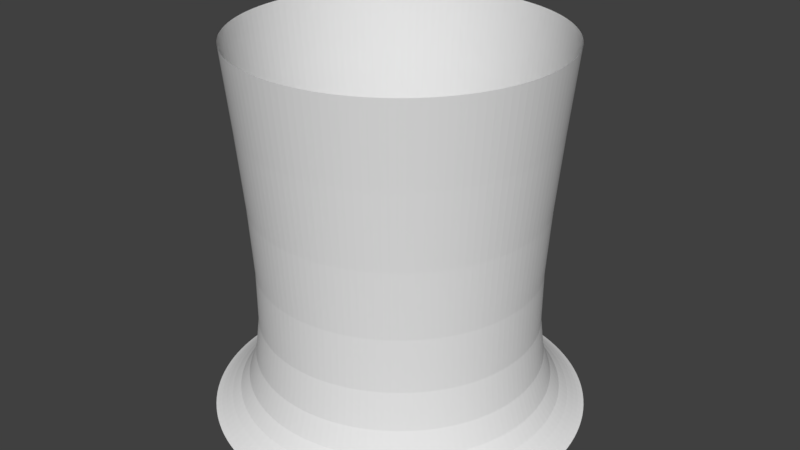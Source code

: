 # Source: Target3.blend  (saved by Blender 2.78.0; exported with 4.5.12 LTS)
import bpy
from mathutils import Matrix  # noqa: F401  (used for matrix-valued properties, if any)

bpy.ops.wm.read_factory_settings(use_empty=True)
scene = bpy.context.scene
scene.name = 'Scene'

# ---- collections
col_collection_1 = bpy.data.collections.new('Collection 1'); scene.collection.children.link(col_collection_1)

# ---- world
world_world = bpy.data.worlds.new('World'); scene.world = world_world
world_world.color = (0.05088, 0.05088, 0.05088)
world_world.use_sun_shadow = False
world_world.sun_shadow_jitter_overblur = 0.0
world_world.cycles.sampling_method = 'MANUAL'

# ---- meshes
me_cylinder = bpy.data.meshes.new('Cylinder')
me_cylinder.from_pydata([(5.953e-08, 0.5, 0.00637), (6.764e-08, 0.4254, 1.006), (0.09755, 0.4904, 0.00637), (0.083, 0.4173, 1.006), (0.1913, 0.4619, 0.00637), (0.1628, 0.3931, 1.006), (0.2778, 0.4157, 0.00637), (0.2364, 0.3537, 1.006), (0.3536, 0.3536, 0.00637), (0.3008, 0.3008, 1.006), (0.4157, 0.2778, 0.00637), (0.3537, 0.2364, 1.006), (0.4619, 0.1913, 0.00637), (0.3931, 0.1628, 1.006), (0.4904, 0.09755, 0.00637), (0.4173, 0.083, 1.006), (0.5, 1.892e-07, 0.00637), (0.4254, 2.339e-07, 1.006), (0.4904, -0.09754, 0.00637), (0.4173, -0.083, 1.006), (0.4619, -0.1913, 0.00637), (0.3931, -0.1628, 1.006), (0.4157, -0.2778, 0.00637), (0.3537, -0.2364, 1.006), (0.3536, -0.3536, 0.00637), (0.3008, -0.3008, 1.006), (0.2778, -0.4157, 0.00637), (0.2364, -0.3537, 1.006), (0.1913, -0.4619, 0.00637), (0.1628, -0.3931, 1.006), (0.09755, -0.4904, 0.00637), (0.083, -0.4173, 1.006), (-1.034e-07, -0.5, 0.00637), (-7.099e-08, -0.4254, 1.006), (-0.09755, -0.4904, 0.00637), (-0.083, -0.4173, 1.006), (-0.1913, -0.4619, 0.00637), (-0.1628, -0.3931, 1.006), (-0.2778, -0.4157, 0.00637), (-0.2364, -0.3537, 1.006), (-0.3536, -0.3536, 0.00637), (-0.3008, -0.3008, 1.006), (-0.4157, -0.2778, 0.00637), (-0.3537, -0.2364, 1.006), (-0.4619, -0.1913, 0.00637), (-0.3931, -0.1628, 1.006), (-0.4904, -0.09754, 0.00637), (-0.4173, -0.083, 1.006), (-0.5, 6.343e-07, 0.00637), (-0.4254, 6.126e-07, 1.006), (-0.4904, 0.09755, 0.00637), (-0.4173, 0.083, 1.006), (-0.4619, 0.1913, 0.00637), (-0.3931, 0.1628, 1.006), (-0.4157, 0.2778, 0.00637), (-0.3537, 0.2364, 1.006), (-0.3536, 0.3536, 0.00637), (-0.3008, 0.3008, 1.006), (-0.2778, 0.4157, 0.00637), (-0.2364, 0.3537, 1.006), (-0.1913, 0.4619, 0.00637), (-0.1628, 0.3931, 1.006), (-0.09754, 0.4904, 0.00637), (-0.083, 0.4173, 1.006), (6.936e-08, 0.3337, 0.126), (0.06509, 0.3272, 0.126), (0.1277, 0.3083, 0.126), (0.1854, 0.2774, 0.126), (0.2359, 0.2359, 0.126), (0.2774, 0.1854, 0.126), (0.3083, 0.1277, 0.126), (0.3272, 0.06509, 0.126), (0.3337, 2.058e-07, 0.126), (0.3272, -0.06509, 0.126), (0.3083, -0.1277, 0.126), (0.2774, -0.1854, 0.126), (0.2359, -0.2359, 0.126), (0.1854, -0.2774, 0.126), (0.1277, -0.3083, 0.126), (0.06509, -0.3272, 0.126), (-3.936e-08, -0.3337, 0.126), (-0.06509, -0.3272, 0.126), (-0.1277, -0.3083, 0.126), (-0.1854, -0.2774, 0.126), (-0.2359, -0.2359, 0.126), (-0.2774, -0.1854, 0.126), (-0.3083, -0.1277, 0.126), (-0.3272, -0.06509, 0.126), (-0.3337, 5.028e-07, 0.126), (-0.3272, 0.06509, 0.126), (-0.3083, 0.1277, 0.126), (-0.2774, 0.1854, 0.126), (-0.2359, 0.2359, 0.126), (-0.1854, 0.2774, 0.126), (-0.1277, 0.3083, 0.126), (-0.06509, 0.3272, 0.126), (0.09227, 0.4639, 0.01585), (0.181, 0.437, 0.01585), (0.2628, 0.3933, 0.01585), (0.3344, 0.3344, 0.01585), (0.3933, 0.2628, 0.01585), (0.437, 0.181, 0.01585), (0.4639, 0.09227, 0.01585), (0.473, 1.949e-07, 0.01585), (0.4639, -0.09227, 0.01585), (0.437, -0.181, 0.01585), (0.3933, -0.2628, 0.01585), (0.3344, -0.3344, 0.01585), (0.2628, -0.3933, 0.01585), (0.181, -0.437, 0.01585), (0.09227, -0.4639, 0.01585), (-9.138e-08, -0.473, 0.01585), (-0.09227, -0.4639, 0.01585), (-0.181, -0.437, 0.01585), (-0.2628, -0.3933, 0.01585), (-0.3344, -0.3344, 0.01585), (-0.3933, -0.2628, 0.01585), (-0.437, -0.181, 0.01585), (-0.4639, -0.09227, 0.01585), (-0.473, 6.159e-07, 0.01585), (-0.4639, 0.09227, 0.01585), (-0.437, 0.181, 0.01585), (-0.3933, 0.2628, 0.01585), (-0.3344, 0.3344, 0.01585), (-0.2628, 0.3933, 0.01585), (-0.181, 0.437, 0.01585), (-0.09227, 0.4639, 0.01585), (6.274e-08, 0.473, 0.01585)], [], [(64, 1, 3, 65), (65, 3, 5, 66), (66, 5, 7, 67), (67, 7, 9, 68), (68, 9, 11, 69), (69, 11, 13, 70), (70, 13, 15, 71), (71, 15, 17, 72), (72, 17, 19, 73), (73, 19, 21, 74), (74, 21, 23, 75), (75, 23, 25, 76), (76, 25, 27, 77), (77, 27, 29, 78), (78, 29, 31, 79), (79, 31, 33, 80), (80, 33, 35, 81), (81, 35, 37, 82), (82, 37, 39, 83), (83, 39, 41, 84), (84, 41, 43, 85), (85, 43, 45, 86), (86, 45, 47, 87), (87, 47, 49, 88), (88, 49, 51, 89), (89, 51, 53, 90), (90, 53, 55, 91), (91, 55, 57, 92), (92, 57, 59, 93), (93, 59, 61, 94), (94, 61, 63, 95), (95, 63, 1, 64), (126, 95, 64, 127), (125, 94, 95, 126), (124, 93, 94, 125), (123, 92, 93, 124), (122, 91, 92, 123), (121, 90, 91, 122), (120, 89, 90, 121), (119, 88, 89, 120), (118, 87, 88, 119), (117, 86, 87, 118), (116, 85, 86, 117), (115, 84, 85, 116), (114, 83, 84, 115), (113, 82, 83, 114), (112, 81, 82, 113), (111, 80, 81, 112), (110, 79, 80, 111), (109, 78, 79, 110), (108, 77, 78, 109), (107, 76, 77, 108), (106, 75, 76, 107), (105, 74, 75, 106), (104, 73, 74, 105), (103, 72, 73, 104), (102, 71, 72, 103), (101, 70, 71, 102), (100, 69, 70, 101), (99, 68, 69, 100), (98, 67, 68, 99), (97, 66, 67, 98), (96, 65, 66, 97), (127, 64, 65, 96), (0, 127, 96, 2), (2, 96, 97, 4), (4, 97, 98, 6), (6, 98, 99, 8), (8, 99, 100, 10), (10, 100, 101, 12), (12, 101, 102, 14), (14, 102, 103, 16), (16, 103, 104, 18), (18, 104, 105, 20), (20, 105, 106, 22), (22, 106, 107, 24), (24, 107, 108, 26), (26, 108, 109, 28), (28, 109, 110, 30), (30, 110, 111, 32), (32, 111, 112, 34), (34, 112, 113, 36), (36, 113, 114, 38), (38, 114, 115, 40), (40, 115, 116, 42), (42, 116, 117, 44), (44, 117, 118, 46), (46, 118, 119, 48), (48, 119, 120, 50), (50, 120, 121, 52), (52, 121, 122, 54), (54, 122, 123, 56), (56, 123, 124, 58), (58, 124, 125, 60), (60, 125, 126, 62), (62, 126, 127, 0)])
_uv = me_cylinder.uv_layers.new(name='UVMap')
_uv.uv.foreach_set('vector', [0.7968, 0.01101, 2.329, 0.9066, 2.267, 0.9066, 0.7343, 0.01101, 0.7343, 0.01101, 2.267, 0.9066, 2.204, 0.9066, 0.6718, 0.01101, 0.6718, 0.01101, 2.204, 0.9066, 2.142, 0.9066, 0.6093, 0.01101, 0.6093, 0.01101, 2.142, 0.9066, 2.079, 0.9066, 0.5468, 0.01101, 0.5468, 0.01101, 2.079, 0.9066, 2.017, 0.9066, 0.4843, 0.01101, 0.4843, 0.01101, 2.017, 0.9066, 1.954, 0.9066, 0.4219, 0.01101, 0.4219, 0.01101, 1.954, 0.9066, 1.892, 0.9066, 0.3594, 0.01101, 0.3594, 0.01101, 1.892, 0.9066, 1.829, 0.9066, 0.2969, 0.01101, 0.2969, 0.01101, 1.829, 0.9066, 1.767, 0.9066, 0.2344, 0.01101, 0.2344, 0.01101, 1.767, 0.9066, 1.704, 0.9066, 0.1719, 0.01101, 0.1719, 0.01101, 1.704, 0.9066, 1.642, 0.9066, 0.1094, 0.01101, 0.1094, 0.01101, 1.642, 0.9066, 1.579, 0.9066, 0.0469, 0.01101, 0.0469, 0.01101, 1.579, 0.9066, 1.517, 0.9066, -0.0156, 0.01101, -0.0156, 0.01101, 1.517, 0.9066, 1.454, 0.9066, -0.07809, 0.01101, -0.07809, 0.01101, 1.454, 0.9066, 1.392, 0.9066, -0.1406, 0.01101, -0.1406, 0.01101, 1.392, 0.9066, 1.329, 0.9066, -0.2031, 0.01101, -0.2031, 0.01101, 1.329, 0.9066, 1.267, 0.9066, -0.2656, 0.01101, -0.2656, 0.01101, 1.267, 0.9066, 1.204, 0.9066, -0.3281, 0.01101, -0.3281, 0.01101, 1.204, 0.9066, 1.142, 0.9066, -0.3906, 0.01101, -0.3906, 0.01101, 1.142, 0.9066, 1.079, 0.9066, -0.453, 0.01101, -0.453, 0.01101, 1.079, 0.9066, 1.017, 0.9066, -0.5155, 0.01101, -0.5155, 0.01101, 1.017, 0.9066, 0.9542, 0.9066, -0.578, 0.01101, -0.578, 0.01101, 0.9542, 0.9066, 0.8917, 0.9066, -0.6405, 0.01101, -0.6405, 0.01101, 0.8917, 0.9066, 0.8293, 0.9066, -0.703, 0.01101, -0.703, 0.01101, 0.8293, 0.9066, 0.7668, 0.9066, -0.7655, 0.01101, 1.234, 0.01101, 2.767, 0.9066, 2.704, 0.9066, 1.172, 0.01101, 1.172, 0.01101, 2.704, 0.9066, 2.642, 0.9066, 1.109, 0.01101, 1.109, 0.01101, 2.642, 0.9066, 2.579, 0.9066, 1.047, 0.01101, 1.047, 0.01101, 2.579, 0.9066, 2.517, 0.9066, 0.9843, 0.01101, 0.9843, 0.01101, 2.517, 0.9066, 2.454, 0.9066, 0.9218, 0.01101, 0.9218, 0.01101, 2.454, 0.9066, 2.392, 0.9066, 0.8593, 0.01101, 0.8593, 0.01101, 2.392, 0.9066, 2.329, 0.9066, 0.7968, 0.01101, -0.3163, 0.2676, 0.8593, 0.01101, 0.7968, 0.01101, -0.3787, 0.2676, -0.2538, 0.2676, 0.9218, 0.01101, 0.8593, 0.01101, -0.3163, 0.2676, -0.1913, 0.2676, 0.9843, 0.01101, 0.9218, 0.01101, -0.2538, 0.2676, -0.1288, 0.2676, 1.047, 0.01101, 0.9843, 0.01101, -0.1913, 0.2676, -0.06629, 0.2676, 1.109, 0.01101, 1.047, 0.01101, -0.1288, 0.2676, -0.003792, 0.2676, 1.172, 0.01101, 1.109, 0.01101, -0.06629, 0.2676, 0.0587, 0.2676, 1.234, 0.01101, 1.172, 0.01101, -0.003792, 0.2676, -1.879, 0.2676, -0.703, 0.01101, -0.7655, 0.01101, -1.941, 0.2676, -1.816, 0.2676, -0.6405, 0.01101, -0.703, 0.01101, -1.879, 0.2676, -1.754, 0.2676, -0.578, 0.01101, -0.6405, 0.01101, -1.816, 0.2676, -1.691, 0.2676, -0.5155, 0.01101, -0.578, 0.01101, -1.754, 0.2676, -1.629, 0.2676, -0.453, 0.01101, -0.5155, 0.01101, -1.691, 0.2676, -1.566, 0.2676, -0.3906, 0.01101, -0.453, 0.01101, -1.629, 0.2676, -1.504, 0.2676, -0.3281, 0.01101, -0.3906, 0.01101, -1.566, 0.2676, -1.441, 0.2676, -0.2656, 0.01101, -0.3281, 0.01101, -1.504, 0.2676, -1.379, 0.2676, -0.2031, 0.01101, -0.2656, 0.01101, -1.441, 0.2676, -1.316, 0.2676, -0.1406, 0.01101, -0.2031, 0.01101, -1.379, 0.2676, -1.254, 0.2676, -0.07809, 0.01101, -0.1406, 0.01101, -1.316, 0.2676, -1.191, 0.2676, -0.0156, 0.01101, -0.07809, 0.01101, -1.254, 0.2676, -1.129, 0.2676, 0.0469, 0.01101, -0.0156, 0.01101, -1.191, 0.2676, -1.066, 0.2676, 0.1094, 0.01101, 0.0469, 0.01101, -1.129, 0.2676, -1.004, 0.2676, 0.1719, 0.01101, 0.1094, 0.01101, -1.066, 0.2676, -0.9412, 0.2676, 0.2344, 0.01101, 0.1719, 0.01101, -1.004, 0.2676, -0.8787, 0.2676, 0.2969, 0.01101, 0.2344, 0.01101, -0.9412, 0.2676, -0.8162, 0.2676, 0.3594, 0.01101, 0.2969, 0.01101, -0.8787, 0.2676, -0.7537, 0.2676, 0.4219, 0.01101, 0.3594, 0.01101, -0.8162, 0.2676, -0.6912, 0.2676, 0.4843, 0.01101, 0.4219, 0.01101, -0.7537, 0.2676, -0.6287, 0.2676, 0.5468, 0.01101, 0.4843, 0.01101, -0.6912, 0.2676, -0.5662, 0.2676, 0.6093, 0.01101, 0.5468, 0.01101, -0.6287, 0.2676, -0.5037, 0.2676, 0.6718, 0.01101, 0.6093, 0.01101, -0.5662, 0.2676, -0.4412, 0.2676, 0.7343, 0.01101, 0.6718, 0.01101, -0.5037, 0.2676, -0.3787, 0.2676, 0.7968, 0.01101, 0.7343, 0.01101, -0.4412, 0.2676, 3.392, 0.862, -0.3787, 0.2676, -0.4412, 0.2676, 3.33, 0.862, 3.33, 0.862, -0.4412, 0.2676, -0.5037, 0.2676, 3.267, 0.862, 3.267, 0.862, -0.5037, 0.2676, -0.5662, 0.2676, 3.205, 0.862, 3.205, 0.862, -0.5662, 0.2676, -0.6287, 0.2676, 3.142, 0.862, 3.142, 0.862, -0.6287, 0.2676, -0.6912, 0.2676, 3.08, 0.862, 3.08, 0.862, -0.6912, 0.2676, -0.7537, 0.2676, 3.017, 0.862, 3.017, 0.862, -0.7537, 0.2676, -0.8162, 0.2676, 2.955, 0.862, 2.955, 0.862, -0.8162, 0.2676, -0.8787, 0.2676, 2.892, 0.862, 2.892, 0.862, -0.8787, 0.2676, -0.9412, 0.2676, 2.83, 0.862, 2.83, 0.862, -0.9412, 0.2676, -1.004, 0.2676, 2.767, 0.862, 2.767, 0.862, -1.004, 0.2676, -1.066, 0.2676, 2.705, 0.862, 2.705, 0.862, -1.066, 0.2676, -1.129, 0.2676, 2.642, 0.862, 2.642, 0.862, -1.129, 0.2676, -1.191, 0.2676, 2.58, 0.862, 2.58, 0.862, -1.191, 0.2676, -1.254, 0.2676, 2.517, 0.862, 2.517, 0.862, -1.254, 0.2676, -1.316, 0.2676, 2.455, 0.862, 2.455, 0.862, -1.316, 0.2676, -1.379, 0.2676, 2.392, 0.862, 2.392, 0.862, -1.379, 0.2676, -1.441, 0.2676, 2.33, 0.862, 2.33, 0.862, -1.441, 0.2676, -1.504, 0.2676, 2.267, 0.862, 2.267, 0.862, -1.504, 0.2676, -1.566, 0.2676, 2.205, 0.862, 2.205, 0.862, -1.566, 0.2676, -1.629, 0.2676, 2.142, 0.862, 2.142, 0.862, -1.629, 0.2676, -1.691, 0.2676, 2.08, 0.862, 2.08, 0.862, -1.691, 0.2676, -1.754, 0.2676, 2.017, 0.862, 2.017, 0.862, -1.754, 0.2676, -1.816, 0.2676, 1.955, 0.862, 1.955, 0.862, -1.816, 0.2676, -1.879, 0.2676, 1.892, 0.862, 1.892, 0.862, -1.879, 0.2676, -1.941, 0.2676, 1.83, 0.862, 3.829, 0.862, 0.0587, 0.2676, -0.003792, 0.2676, 3.767, 0.862, 3.767, 0.862, -0.003792, 0.2676, -0.06629, 0.2676, 3.704, 0.862, 3.704, 0.862, -0.06629, 0.2676, -0.1288, 0.2676, 3.642, 0.862, 3.642, 0.862, -0.1288, 0.2676, -0.1913, 0.2676, 3.58, 0.862, 3.58, 0.862, -0.1913, 0.2676, -0.2538, 0.2676, 3.517, 0.862, 3.517, 0.862, -0.2538, 0.2676, -0.3163, 0.2676, 3.455, 0.862, 3.455, 0.862, -0.3163, 0.2676, -0.3787, 0.2676, 3.392, 0.862])
me_cylinder.use_remesh_preserve_volume = False
me_cylinder.use_remesh_preserve_attributes = False
me_cylinder.use_mirror_vertex_groups = False
me_cylinder.update()

# ---- objects
ob_target = bpy.data.objects.new('Target', me_cylinder)

# ---- transforms, parenting, visibility, modifiers, constraints
ob_target.location = (0.0, 0.0, 0.0)
ob_target.lineart.crease_threshold = 0.0
_m = ob_target.modifiers.new('Subsurf', 'SUBSURF')
_m.uv_smooth = 'PRESERVE_CORNERS'
_m.quality = 2
_m.levels = 2
_m.show_only_control_edges = False

# ---- collection membership
col_collection_1.objects.link(ob_target)

# ---- scene / render settings (as saved in the file)
scene.frame_start = 1; scene.frame_end = 250; scene.frame_set(1)
scene.render.engine = 'BLENDER_EEVEE_NEXT'
scene.render.resolution_percentage = 50
scene.render.dither_intensity = 0.0
scene.cycles.use_denoising = False
scene.cycles.samples = 128
scene.cycles.sampling_pattern = 'TABULATED_SOBOL'
scene.cycles.light_sampling_threshold = 0.0
scene.cycles.use_adaptive_sampling = False
scene.cycles.use_light_tree = False
scene.cycles.blur_glossy = 0.0
scene.cycles.sample_clamp_indirect = 0.0
scene.view_settings.view_transform = 'Standard'
bpy.context.view_layer.update()

# ---- added for rendering (the .blend has no active camera and no usable light): camera, sun
cam_auto = bpy.data.cameras.new('AutoCamera')
cam_auto.lens = 50.0
cam_auto.sensor_width = 36.0
cam_auto.clip_end = 1000.0
ob_auto_camera = bpy.data.objects.new('AutoCamera', cam_auto)
scene.collection.objects.link(ob_auto_camera)
ob_auto_camera.location = (1.60254, -1.92304, 1.7884)
ob_auto_camera.rotation_euler = (1.09748, -7.21219e-08, 0.694738)
scene.camera = ob_auto_camera
light_auto_sun = bpy.data.lights.new('AutoSun', 'SUN')
light_auto_sun.energy = 3.0
light_auto_sun.angle = 0.0523599
ob_auto_sun = bpy.data.objects.new('AutoSun', light_auto_sun)
scene.collection.objects.link(ob_auto_sun)
ob_auto_sun.rotation_euler = (0.872665, 0.174533, 0.523599)
bpy.context.view_layer.update()
